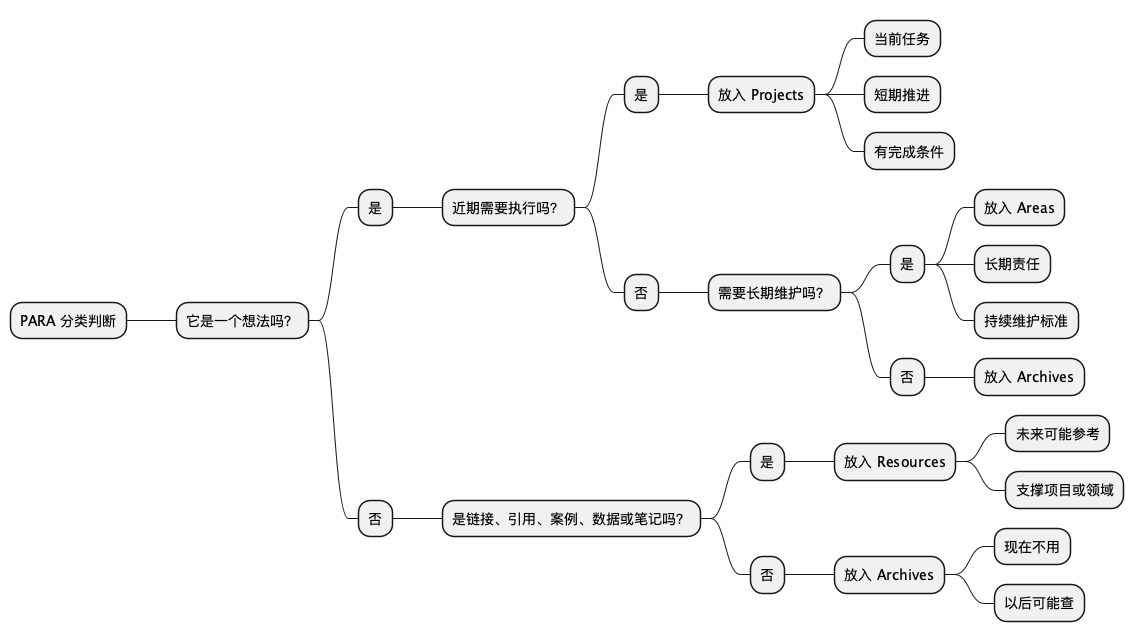

The diagram above was rendered by PlantUML. Its source (embedded in the PNG):
@startmindmap
* PARA 分类判断
** 它是一个想法吗？
*** 是
**** 近期需要执行吗？
***** 是
****** 放入 Projects
******* 当前任务
******* 短期推进
******* 有完成条件
***** 否
****** 需要长期维护吗？
******* 是
******** 放入 Areas
******** 长期责任
******** 持续维护标准
******* 否
******** 放入 Archives
*** 否
**** 是链接、引用、案例、数据或笔记吗？
***** 是
****** 放入 Resources
******* 未来可能参考
******* 支撑项目或领域
***** 否
****** 放入 Archives
******* 现在不用
******* 以后可能查
@endmindmap